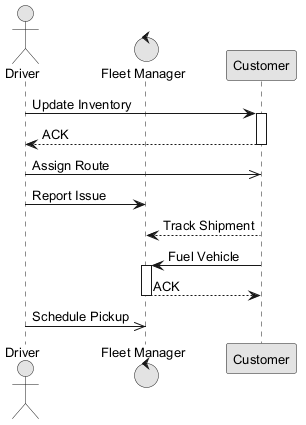

The diagram above was rendered by PlantUML. Its source (embedded in the PNG):
@startuml
skinparam monochrome true
skinparam defaultFontSize 13
actor "Driver" as D
control "Fleet Manager" as FM
participant "Customer" as C
D -> C : Update Inventory
activate C
C --> D : ACK
deactivate C
D ->> C : Assign Route
D -> FM : Report Issue
C --> FM : Track Shipment
C -> FM : Fuel Vehicle
activate FM
FM --> C : ACK
deactivate FM
D ->> FM : Schedule Pickup
@enduml